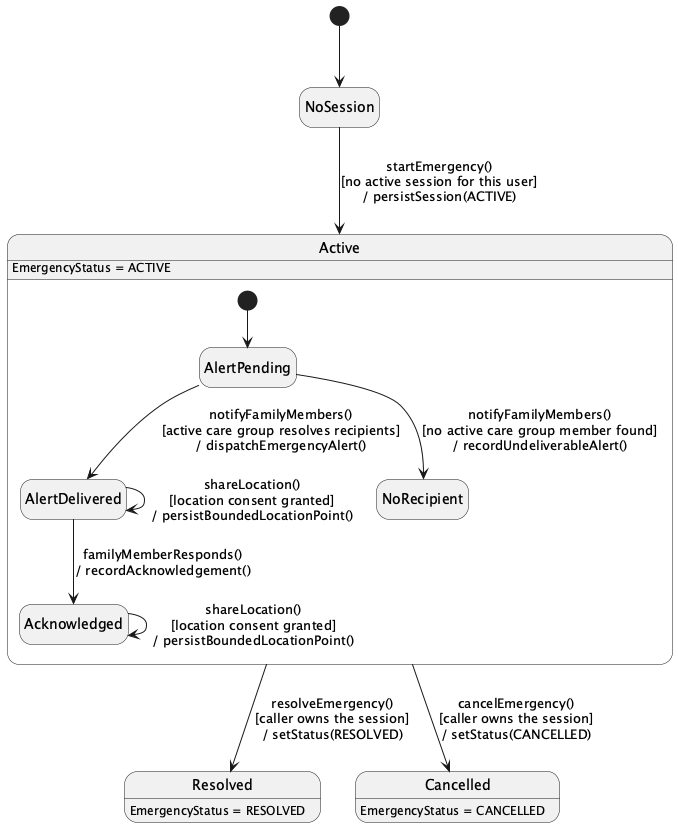

The diagram above was rendered by PlantUML. Its source (embedded in the PNG):
@startuml StateChartDiagram_02EmergencySessionFamilyAlertandResponse
hide empty description
[*] --> NoSession

NoSession --> Active : startEmergency()\n[no active session for this user]\n/ persistSession(ACTIVE)
Active --> Resolved : resolveEmergency()\n[caller owns the session]\n/ setStatus(RESOLVED)
Active --> Cancelled : cancelEmergency()\n[caller owns the session]\n/ setStatus(CANCELLED)

state Active {
  [*] --> AlertPending
  AlertPending --> AlertDelivered : notifyFamilyMembers()\n[active care group resolves recipients]\n/ dispatchEmergencyAlert()
  AlertPending --> NoRecipient : notifyFamilyMembers()\n[no active care group member found]\n/ recordUndeliverableAlert()
  AlertDelivered --> Acknowledged : familyMemberResponds()\n/ recordAcknowledgement()
  AlertDelivered --> AlertDelivered : shareLocation()\n[location consent granted]\n/ persistBoundedLocationPoint()
  Acknowledged --> Acknowledged : shareLocation()\n[location consent granted]\n/ persistBoundedLocationPoint()
}

Active : EmergencyStatus = ACTIVE
Resolved : EmergencyStatus = RESOLVED
Cancelled : EmergencyStatus = CANCELLED
@enduml